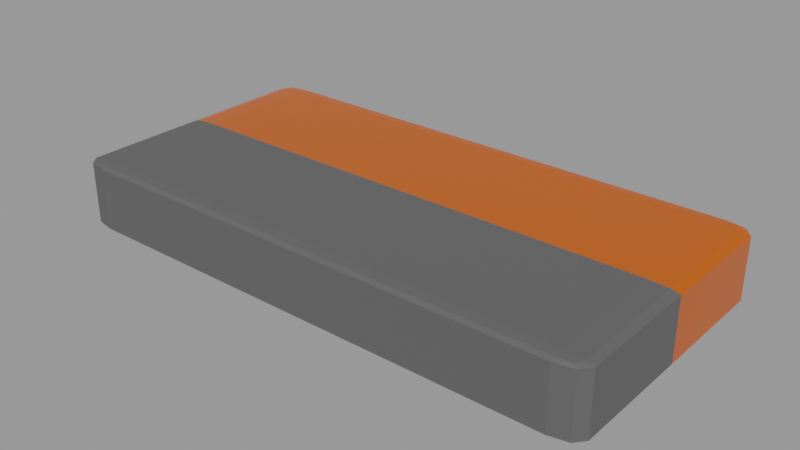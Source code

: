 # Source: angleout_001.blend  (saved by Blender 3.4.6; exported with 4.5.12 LTS)
import bpy
from mathutils import Matrix  # noqa: F401  (used for matrix-valued properties, if any)

bpy.ops.wm.read_factory_settings(use_empty=True)
scene = bpy.context.scene
scene.name = '003_SimpleBlock'

# ---- materials (node trees are filled in below, after node groups)
mat_block_orange_red = bpy.data.materials.new('Block_Orange_red')
mat_block_gray = bpy.data.materials.new('Block_Gray')

# ---- material node trees
mat_block_orange_red.use_nodes = True; mat_block_orange_red.node_tree.nodes.clear()
_N = mat_block_orange_red.node_tree.nodes; _L = mat_block_orange_red.node_tree.links
n0 = _N.new('ShaderNodeBsdfPrincipled'); n0.name = 'Principled BSDF'; n0.location = (10, 300)
n0.distribution = 'GGX'
n0.subsurface_method = 'RANDOM_WALK_SKIN'
n0.inputs[0].default_value = (0.8, 0.1266, 0.003604, 1.0)
n0.inputs[1].default_value = 0.348
n0.inputs[2].default_value = 0.1765
n0.inputs[3].default_value = 1.45
n0.inputs[13].default_value = 0.3186
n0.inputs[27].default_value = (0.0, 0.0, 0.0, 1.0)
n0.inputs[28].default_value = 1.0
n1 = _N.new('ShaderNodeOutputMaterial'); n1.name = 'Material Output'; n1.location = (300, 300)
_L.new(n0.outputs[0], n1.inputs[0])
n1.is_active_output = True
mat_block_gray.use_nodes = True; mat_block_gray.node_tree.nodes.clear()
_N = mat_block_gray.node_tree.nodes; _L = mat_block_gray.node_tree.links
n0 = _N.new('ShaderNodeBsdfPrincipled'); n0.name = 'Principled BSDF'; n0.location = (10, 300)
n0.distribution = 'GGX'
n0.subsurface_method = 'RANDOM_WALK_SKIN'
n0.inputs[0].default_value = (0.0985, 0.0985, 0.0985, 1.0)
n0.inputs[3].default_value = 1.45
n0.inputs[27].default_value = (0.0, 0.0, 0.0, 1.0)
n0.inputs[28].default_value = 1.0
n1 = _N.new('ShaderNodeOutputMaterial'); n1.name = 'Material Output'; n1.location = (300, 300)
_L.new(n0.outputs[0], n1.inputs[0])
n1.is_active_output = True

# ---- meshes
me_cube_004 = bpy.data.meshes.new('Cube.004')
me_cube_004.from_pydata([(-1.0, -1.0, -1.0), (-1.0, -1.0, 1.0), (-1.0, 1.0, -1.0), (-1.0, 1.0, 1.0), (1.0, -1.0, -1.0), (1.0, -1.0, 1.0), (1.0, 1.0, -1.0), (1.0, 1.0, 1.0), (-1.0, 0.0, -1.0), (-1.0, 0.0, 1.0), (1.0, 0.0, -1.0), (1.0, 0.0, 1.0)], [], [(8, 9, 3, 2), (2, 3, 7, 6), (10, 11, 5, 4), (4, 5, 1, 0), (8, 10, 4, 0), (11, 9, 1, 5), (7, 3, 9, 11), (2, 6, 10, 8), (6, 7, 11, 10), (0, 1, 9, 8)])
me_cube_004.polygons.foreach_set('material_index', [0, 0, 1, 1, 1, 1, 0, 0, 0, 1])
_uv = me_cube_004.uv_layers.new(name='UVMap')
_uv.uv.foreach_set('vector', [0.375, 0.125, 0.625, 0.125, 0.625, 0.25, 0.375, 0.25, 0.375, 0.25, 0.625, 0.25, 0.625, 0.5, 0.375, 0.5, 0.375, 0.625, 0.625, 0.625, 0.625, 0.75, 0.375, 0.75, 0.375, 0.75, 0.625, 0.75, 0.625, 1.0, 0.375, 1.0, 0.125, 0.625, 0.375, 0.625, 0.375, 0.75, 0.125, 0.75, 0.625, 0.625, 0.875, 0.625, 0.875, 0.75, 0.625, 0.75, 0.625, 0.5, 0.875, 0.5, 0.875, 0.625, 0.625, 0.625, 0.125, 0.5, 0.375, 0.5, 0.375, 0.625, 0.125, 0.625, 0.375, 0.5, 0.625, 0.5, 0.625, 0.625, 0.375, 0.625, 0.375, 0.0, 0.625, 0.0, 0.625, 0.125, 0.375, 0.125])
me_cube_004.materials.append(mat_block_orange_red)
me_cube_004.materials.append(mat_block_gray)
me_cube_004.update()

# ---- objects
ob_simpleblock = bpy.data.objects.new('SimpleBlock', me_cube_004)

# ---- transforms, parenting, visibility, modifiers, constraints
ob_simpleblock.location = (0.0, 0.0, 0.0)
ob_simpleblock.scale = (7.497, 3.753, 0.9374)
_m = ob_simpleblock.modifiers.new('Bevel', 'BEVEL')
_m.segments = 2

# ---- collection membership
scene.collection.objects.link(ob_simpleblock)

# ---- scene / render settings (as saved in the file)
scene.frame_start = 1; scene.frame_end = 250; scene.frame_set(1)
scene.render.engine = 'BLENDER_EEVEE_NEXT'
scene.render.image_settings.exr_codec = 'NONE'
scene.render.simplify_subdivision_render = 0
scene.render.simplify_child_particles_render = 0.0
scene.cycles.sampling_pattern = 'TABULATED_SOBOL'
scene.cycles.use_light_tree = False
scene.view_settings.view_transform = 'Filmic'
bpy.context.view_layer.update()

# ---- added for rendering (the .blend has no active camera and no usable light): camera, sun + grey world if the file has none
cam_auto = bpy.data.cameras.new('AutoCamera')
cam_auto.lens = 50.0
cam_auto.sensor_width = 36.0
cam_auto.clip_end = 1000.0
ob_auto_camera = bpy.data.objects.new('AutoCamera', cam_auto)
scene.collection.objects.link(ob_auto_camera)
ob_auto_camera.location = (15.6112, -18.7335, 12.489)
ob_auto_camera.rotation_euler = (1.09748, -7.21219e-08, 0.694738)
scene.camera = ob_auto_camera
light_auto_sun = bpy.data.lights.new('AutoSun', 'SUN')
light_auto_sun.energy = 3.0
light_auto_sun.angle = 0.0523599
ob_auto_sun = bpy.data.objects.new('AutoSun', light_auto_sun)
scene.collection.objects.link(ob_auto_sun)
ob_auto_sun.rotation_euler = (0.872665, 0.174533, 0.523599)
if scene.world is None:
    world_auto = bpy.data.worlds.new('AutoWorld')
    world_auto.color = (0.3, 0.3, 0.3)
    scene.world = world_auto
bpy.context.view_layer.update()

